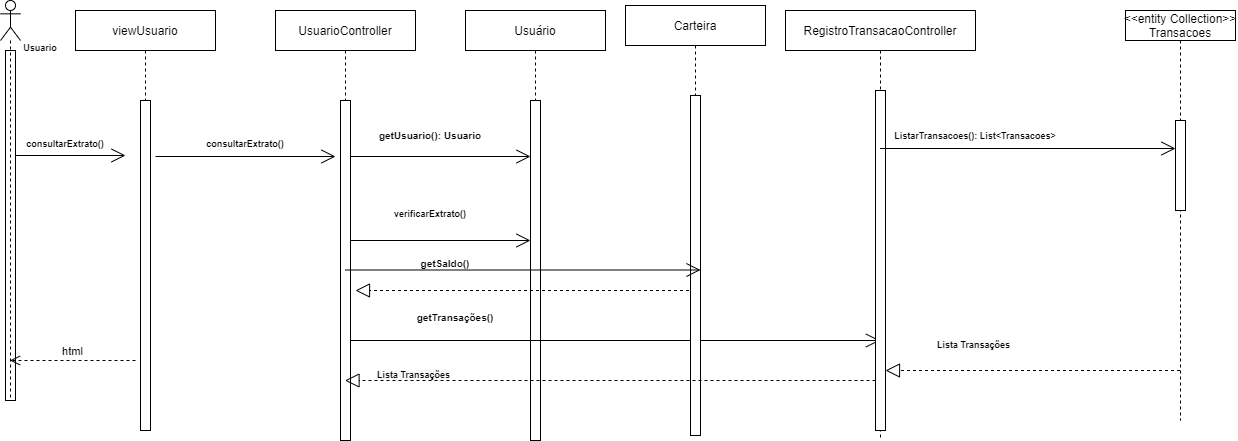

The diagram above was exported from draw.io. Its source (the exported page's mxGraphModel, read from the mxfile embedded in the PNG):
<mxGraphModel dx="1278" dy="547" grid="1" gridSize="10" guides="1" tooltips="1" connect="1" arrows="1" fold="1" page="1" pageScale="1" pageWidth="850" pageHeight="1100" math="0" shadow="0">
  <root>
    <mxCell id="0" />
    <mxCell id="1" parent="0" />
    <mxCell id="_e27KXysyr72Ll9L6QSH-1" value="UsuarioController" style="shape=umlLifeline;perimeter=lifelinePerimeter;container=1;collapsible=0;recursiveResize=0;rounded=0;shadow=0;strokeWidth=1;" vertex="1" parent="1">
      <mxGeometry x="310" y="100" width="140" height="430" as="geometry" />
    </mxCell>
    <mxCell id="_e27KXysyr72Ll9L6QSH-2" value="" style="html=1;points=[];perimeter=orthogonalPerimeter;" vertex="1" parent="_e27KXysyr72Ll9L6QSH-1">
      <mxGeometry x="65" y="90" width="10" height="340" as="geometry" />
    </mxCell>
    <mxCell id="_e27KXysyr72Ll9L6QSH-3" value="viewUsuario" style="shape=umlLifeline;perimeter=lifelinePerimeter;container=1;collapsible=0;recursiveResize=0;rounded=0;shadow=0;strokeWidth=1;" vertex="1" parent="1">
      <mxGeometry x="110" y="100" width="140" height="420" as="geometry" />
    </mxCell>
    <mxCell id="_e27KXysyr72Ll9L6QSH-4" value="" style="html=1;points=[];perimeter=orthogonalPerimeter;" vertex="1" parent="_e27KXysyr72Ll9L6QSH-3">
      <mxGeometry x="65" y="90" width="10" height="330" as="geometry" />
    </mxCell>
    <mxCell id="_e27KXysyr72Ll9L6QSH-5" value="" style="endArrow=open;endFill=1;endSize=12;html=1;rounded=0;" edge="1" parent="_e27KXysyr72Ll9L6QSH-3">
      <mxGeometry width="160" relative="1" as="geometry">
        <mxPoint x="80" y="146.0000000000001" as="sourcePoint" />
        <mxPoint x="260" y="146.0000000000001" as="targetPoint" />
      </mxGeometry>
    </mxCell>
    <mxCell id="_e27KXysyr72Ll9L6QSH-6" value="verificarExtrato()" style="text;align=center;fontStyle=1;verticalAlign=middle;spacingLeft=3;spacingRight=3;strokeColor=none;rotatable=0;points=[[0,0.5],[1,0.5]];portConstraint=eastwest;fontSize=9;strokeWidth=1;" vertex="1" parent="1">
      <mxGeometry x="425" y="290" width="80" height="26" as="geometry" />
    </mxCell>
    <mxCell id="_e27KXysyr72Ll9L6QSH-7" value="" style="html=1;points=[];perimeter=orthogonalPerimeter;fontSize=9;strokeWidth=1;" vertex="1" parent="1">
      <mxGeometry x="40" y="140" width="10" height="350" as="geometry" />
    </mxCell>
    <mxCell id="_e27KXysyr72Ll9L6QSH-8" value="" style="shape=umlLifeline;participant=umlActor;perimeter=lifelinePerimeter;whiteSpace=wrap;html=1;container=1;collapsible=0;recursiveResize=0;verticalAlign=top;spacingTop=36;outlineConnect=0;fontSize=9;strokeWidth=1;" vertex="1" parent="1">
      <mxGeometry x="35" y="90" width="20" height="400" as="geometry" />
    </mxCell>
    <mxCell id="_e27KXysyr72Ll9L6QSH-9" value="Usuario&#10;" style="text;align=center;fontStyle=1;verticalAlign=middle;spacingLeft=3;spacingRight=3;strokeColor=none;rotatable=0;points=[[0,0.5],[1,0.5]];portConstraint=eastwest;fontSize=9;" vertex="1" parent="1">
      <mxGeometry x="35" y="130" width="80" height="26" as="geometry" />
    </mxCell>
    <mxCell id="_e27KXysyr72Ll9L6QSH-10" value="" style="endArrow=open;endFill=1;endSize=12;html=1;rounded=0;" edge="1" parent="1">
      <mxGeometry width="160" relative="1" as="geometry">
        <mxPoint x="50" y="245" as="sourcePoint" />
        <mxPoint x="160" y="245" as="targetPoint" />
      </mxGeometry>
    </mxCell>
    <mxCell id="_e27KXysyr72Ll9L6QSH-11" value="consultarExtrato()" style="text;align=center;fontStyle=1;verticalAlign=middle;spacingLeft=3;spacingRight=3;strokeColor=none;rotatable=0;points=[[0,0.5],[1,0.5]];portConstraint=eastwest;fontSize=9;strokeWidth=1;" vertex="1" parent="1">
      <mxGeometry x="60" y="228" width="80" height="10" as="geometry" />
    </mxCell>
    <mxCell id="_e27KXysyr72Ll9L6QSH-12" value="Usuário" style="shape=umlLifeline;perimeter=lifelinePerimeter;container=1;collapsible=0;recursiveResize=0;rounded=0;shadow=0;strokeWidth=1;" vertex="1" parent="1">
      <mxGeometry x="500" y="100" width="140" height="430" as="geometry" />
    </mxCell>
    <mxCell id="_e27KXysyr72Ll9L6QSH-13" value="" style="html=1;points=[];perimeter=orthogonalPerimeter;" vertex="1" parent="_e27KXysyr72Ll9L6QSH-12">
      <mxGeometry x="65" y="90" width="10" height="340" as="geometry" />
    </mxCell>
    <mxCell id="_e27KXysyr72Ll9L6QSH-33" value="" style="endArrow=open;endFill=1;endSize=12;html=1;rounded=0;" edge="1" parent="_e27KXysyr72Ll9L6QSH-12">
      <mxGeometry width="160" relative="1" as="geometry">
        <mxPoint x="-115" y="146.0000000000001" as="sourcePoint" />
        <mxPoint x="65" y="146.0000000000001" as="targetPoint" />
      </mxGeometry>
    </mxCell>
    <mxCell id="_e27KXysyr72Ll9L6QSH-34" value="" style="endArrow=open;endFill=1;endSize=12;html=1;rounded=0;" edge="1" parent="_e27KXysyr72Ll9L6QSH-12">
      <mxGeometry width="160" relative="1" as="geometry">
        <mxPoint x="-115" y="230.0000000000001" as="sourcePoint" />
        <mxPoint x="65" y="230.0000000000001" as="targetPoint" />
      </mxGeometry>
    </mxCell>
    <mxCell id="_e27KXysyr72Ll9L6QSH-53" value="" style="endArrow=block;dashed=1;endFill=0;endSize=12;html=1;rounded=0;fontSize=9;" edge="1" parent="_e27KXysyr72Ll9L6QSH-12" source="_e27KXysyr72Ll9L6QSH-22">
      <mxGeometry width="160" relative="1" as="geometry">
        <mxPoint x="184.5" y="280" as="sourcePoint" />
        <mxPoint x="-110" y="280" as="targetPoint" />
      </mxGeometry>
    </mxCell>
    <mxCell id="_e27KXysyr72Ll9L6QSH-54" value="" style="endArrow=open;endFill=1;endSize=12;html=1;rounded=0;" edge="1" parent="_e27KXysyr72Ll9L6QSH-12" target="_e27KXysyr72Ll9L6QSH-27">
      <mxGeometry width="160" relative="1" as="geometry">
        <mxPoint x="-115" y="330.0000000000001" as="sourcePoint" />
        <mxPoint x="65" y="330.0000000000001" as="targetPoint" />
      </mxGeometry>
    </mxCell>
    <mxCell id="_e27KXysyr72Ll9L6QSH-55" value="&lt;span style=&quot;color: rgb(0 , 0 , 0) ; font-family: &amp;#34;helvetica&amp;#34; ; font-size: 9px ; font-style: normal ; font-weight: 700 ; letter-spacing: normal ; text-align: center ; text-indent: 0px ; text-transform: none ; word-spacing: 0px ; background-color: rgb(248 , 249 , 250) ; display: inline ; float: none&quot;&gt;Lista Transações&lt;/span&gt;" style="text;whiteSpace=wrap;html=1;" vertex="1" parent="_e27KXysyr72Ll9L6QSH-12">
      <mxGeometry x="-90" y="350" width="135" height="30" as="geometry" />
    </mxCell>
    <mxCell id="_e27KXysyr72Ll9L6QSH-16" value="html" style="html=1;verticalAlign=bottom;endArrow=open;dashed=1;endSize=8;rounded=0;" edge="1" parent="1" target="_e27KXysyr72Ll9L6QSH-8">
      <mxGeometry relative="1" as="geometry">
        <mxPoint x="170" y="450" as="sourcePoint" />
        <mxPoint x="75" y="440" as="targetPoint" />
      </mxGeometry>
    </mxCell>
    <mxCell id="_e27KXysyr72Ll9L6QSH-22" value="Carteira" style="shape=umlLifeline;perimeter=lifelinePerimeter;container=1;collapsible=0;recursiveResize=0;rounded=0;shadow=0;strokeWidth=1;" vertex="1" parent="1">
      <mxGeometry x="660" y="95" width="140" height="430" as="geometry" />
    </mxCell>
    <mxCell id="_e27KXysyr72Ll9L6QSH-23" value="" style="html=1;points=[];perimeter=orthogonalPerimeter;" vertex="1" parent="_e27KXysyr72Ll9L6QSH-22">
      <mxGeometry x="65" y="90" width="10" height="340" as="geometry" />
    </mxCell>
    <mxCell id="_e27KXysyr72Ll9L6QSH-36" value="" style="endArrow=open;endFill=1;endSize=12;html=1;rounded=0;" edge="1" parent="_e27KXysyr72Ll9L6QSH-22" source="_e27KXysyr72Ll9L6QSH-1">
      <mxGeometry width="160" relative="1" as="geometry">
        <mxPoint x="-105" y="264.5000000000001" as="sourcePoint" />
        <mxPoint x="75" y="264.5000000000001" as="targetPoint" />
      </mxGeometry>
    </mxCell>
    <mxCell id="_e27KXysyr72Ll9L6QSH-26" value="getSaldo()" style="text;align=center;fontStyle=1;verticalAlign=middle;spacingLeft=3;spacingRight=3;strokeColor=none;rotatable=0;points=[[0,0.5],[1,0.5]];portConstraint=eastwest;fontSize=10;" vertex="1" parent="1">
      <mxGeometry x="440" y="340" width="80" height="26" as="geometry" />
    </mxCell>
    <mxCell id="_e27KXysyr72Ll9L6QSH-27" value="RegistroTransacaoController" style="shape=umlLifeline;perimeter=lifelinePerimeter;container=1;collapsible=0;recursiveResize=0;rounded=0;shadow=0;strokeWidth=1;" vertex="1" parent="1">
      <mxGeometry x="820" y="100" width="190" height="430" as="geometry" />
    </mxCell>
    <mxCell id="_e27KXysyr72Ll9L6QSH-28" value="" style="html=1;points=[];perimeter=orthogonalPerimeter;" vertex="1" parent="_e27KXysyr72Ll9L6QSH-27">
      <mxGeometry x="90" y="80" width="10" height="340" as="geometry" />
    </mxCell>
    <mxCell id="_e27KXysyr72Ll9L6QSH-30" value="getUsuario(): Usuario" style="text;align=center;fontStyle=1;verticalAlign=middle;spacingLeft=3;spacingRight=3;strokeColor=none;rotatable=0;points=[[0,0.5],[1,0.5]];portConstraint=eastwest;fontSize=10;" vertex="1" parent="1">
      <mxGeometry x="425" y="212" width="80" height="26" as="geometry" />
    </mxCell>
    <mxCell id="_e27KXysyr72Ll9L6QSH-35" value="consultarExtrato()" style="text;align=center;fontStyle=1;verticalAlign=middle;spacingLeft=3;spacingRight=3;strokeColor=none;rotatable=0;points=[[0,0.5],[1,0.5]];portConstraint=eastwest;fontSize=9;strokeWidth=1;" vertex="1" parent="1">
      <mxGeometry x="240" y="228" width="80" height="10" as="geometry" />
    </mxCell>
    <mxCell id="_e27KXysyr72Ll9L6QSH-43" value="ListarTransacoes(): List&lt;Transacoes&gt;" style="text;align=center;fontStyle=1;verticalAlign=middle;spacingLeft=3;spacingRight=3;strokeColor=none;rotatable=0;points=[[0,0.5],[1,0.5]];portConstraint=eastwest;fontSize=9;strokeWidth=1;" vertex="1" parent="1">
      <mxGeometry x="970" y="212" width="80" height="26" as="geometry" />
    </mxCell>
    <mxCell id="_e27KXysyr72Ll9L6QSH-44" value="&lt;&lt;entity Collection&gt;&gt;&#10;Transacoes" style="shape=umlLifeline;perimeter=lifelinePerimeter;container=1;collapsible=0;recursiveResize=0;rounded=0;shadow=0;strokeWidth=1;size=30;" vertex="1" parent="1">
      <mxGeometry x="1160" y="100" width="110" height="410" as="geometry" />
    </mxCell>
    <mxCell id="_e27KXysyr72Ll9L6QSH-45" value="" style="html=1;points=[];perimeter=orthogonalPerimeter;" vertex="1" parent="_e27KXysyr72Ll9L6QSH-44">
      <mxGeometry x="50" y="110" width="10" height="90" as="geometry" />
    </mxCell>
    <mxCell id="_e27KXysyr72Ll9L6QSH-41" value="" style="endArrow=open;endFill=1;endSize=12;html=1;rounded=0;" edge="1" parent="_e27KXysyr72Ll9L6QSH-44" source="_e27KXysyr72Ll9L6QSH-27">
      <mxGeometry width="160" relative="1" as="geometry">
        <mxPoint x="-120" y="138.0000000000001" as="sourcePoint" />
        <mxPoint x="50" y="138" as="targetPoint" />
      </mxGeometry>
    </mxCell>
    <mxCell id="_e27KXysyr72Ll9L6QSH-46" value="" style="endArrow=block;dashed=1;endFill=0;endSize=12;html=1;rounded=0;fontSize=9;" edge="1" parent="1" source="_e27KXysyr72Ll9L6QSH-44">
      <mxGeometry width="160" relative="1" as="geometry">
        <mxPoint x="1104.5" y="460" as="sourcePoint" />
        <mxPoint x="920" y="460" as="targetPoint" />
      </mxGeometry>
    </mxCell>
    <mxCell id="_e27KXysyr72Ll9L6QSH-49" value="&lt;span style=&quot;color: rgb(0 , 0 , 0) ; font-family: &amp;#34;helvetica&amp;#34; ; font-size: 9px ; font-style: normal ; font-weight: 700 ; letter-spacing: normal ; text-align: center ; text-indent: 0px ; text-transform: none ; word-spacing: 0px ; background-color: rgb(248 , 249 , 250) ; display: inline ; float: none&quot;&gt;Lista Transações&lt;/span&gt;" style="text;whiteSpace=wrap;html=1;" vertex="1" parent="1">
      <mxGeometry x="970" y="420" width="190" height="30" as="geometry" />
    </mxCell>
    <mxCell id="_e27KXysyr72Ll9L6QSH-51" value="getTransações()" style="text;align=center;fontStyle=1;verticalAlign=middle;spacingLeft=3;spacingRight=3;strokeColor=none;rotatable=0;points=[[0,0.5],[1,0.5]];portConstraint=eastwest;fontSize=10;" vertex="1" parent="1">
      <mxGeometry x="450" y="394" width="80" height="26" as="geometry" />
    </mxCell>
    <mxCell id="_e27KXysyr72Ll9L6QSH-56" value="" style="endArrow=block;dashed=1;endFill=0;endSize=12;html=1;rounded=0;fontSize=9;" edge="1" parent="1" target="_e27KXysyr72Ll9L6QSH-1">
      <mxGeometry width="160" relative="1" as="geometry">
        <mxPoint x="910" y="470" as="sourcePoint" />
        <mxPoint x="930" y="470" as="targetPoint" />
      </mxGeometry>
    </mxCell>
  </root>
</mxGraphModel>